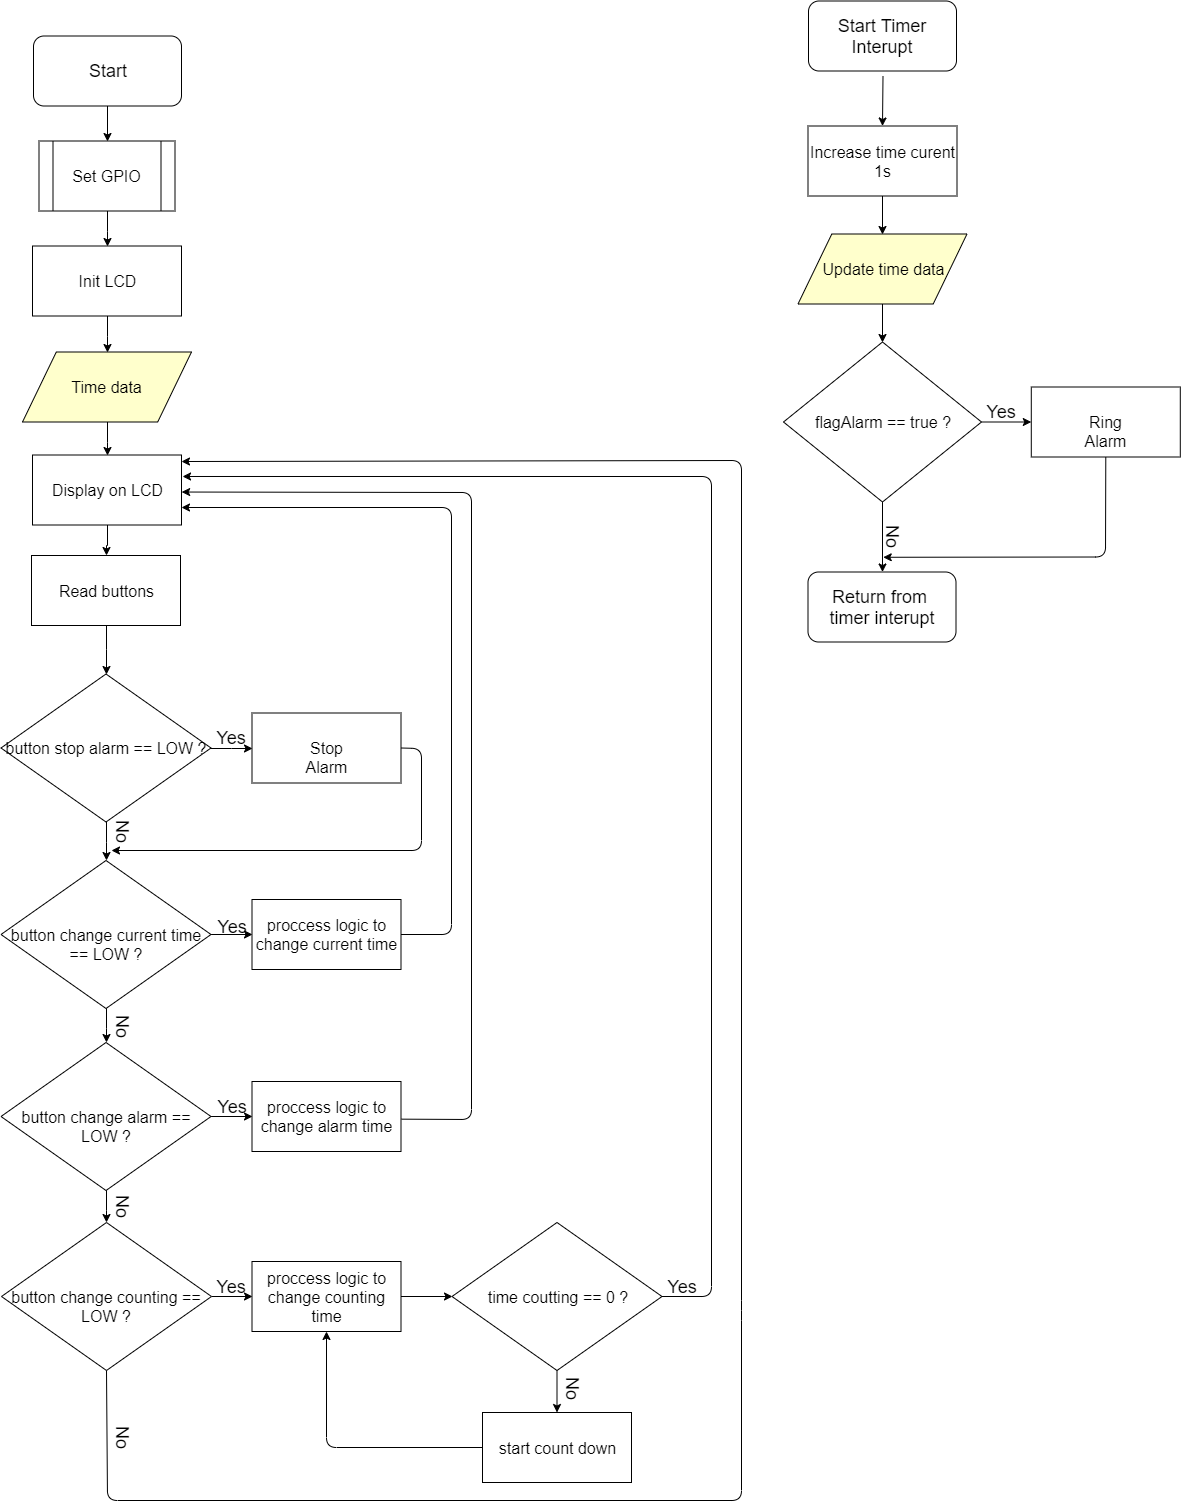

The diagram above was exported from draw.io. Its source (the exported page's mxGraphModel, read from the mxfile embedded in the PNG):
<mxGraphModel dx="1408" dy="1636" grid="1" gridSize="10" guides="1" tooltips="1" connect="1" arrows="1" fold="1" page="1" pageScale="1" pageWidth="850" pageHeight="1100" math="0" shadow="0">
  <root>
    <mxCell id="0" />
    <mxCell id="1" parent="0" />
    <mxCell id="1lVi9PLbr6VFnIGawVAa-36" style="edgeStyle=orthogonalEdgeStyle;rounded=0;orthogonalLoop=1;jettySize=auto;html=1;entryX=0.5;entryY=0;entryDx=0;entryDy=0;" parent="1" source="1lVi9PLbr6VFnIGawVAa-1" target="1lVi9PLbr6VFnIGawVAa-34" edge="1">
      <mxGeometry relative="1" as="geometry" />
    </mxCell>
    <mxCell id="1lVi9PLbr6VFnIGawVAa-1" value="&lt;font style=&quot;font-size: 18px&quot;&gt;Start&lt;/font&gt;" style="rounded=1;whiteSpace=wrap;html=1;fontSize=16;" parent="1" vertex="1">
      <mxGeometry x="352" y="-294.5" width="148" height="70" as="geometry" />
    </mxCell>
    <mxCell id="1lVi9PLbr6VFnIGawVAa-115" style="edgeStyle=orthogonalEdgeStyle;rounded=0;orthogonalLoop=1;jettySize=auto;html=1;entryX=0.5;entryY=0;entryDx=0;entryDy=0;" parent="1" source="1lVi9PLbr6VFnIGawVAa-3" target="1lVi9PLbr6VFnIGawVAa-113" edge="1">
      <mxGeometry relative="1" as="geometry" />
    </mxCell>
    <mxCell id="1lVi9PLbr6VFnIGawVAa-3" value="&lt;font style=&quot;font-size: 16px&quot;&gt;Init LCD&lt;/font&gt;" style="rounded=0;whiteSpace=wrap;html=1;" parent="1" vertex="1">
      <mxGeometry x="351" y="-84.5" width="149" height="70" as="geometry" />
    </mxCell>
    <mxCell id="UXzQfvZFiSCzztqDlOwi-8" style="edgeStyle=orthogonalEdgeStyle;rounded=0;orthogonalLoop=1;jettySize=auto;html=1;entryX=0.5;entryY=0;entryDx=0;entryDy=0;" parent="1" source="1lVi9PLbr6VFnIGawVAa-26" target="UXzQfvZFiSCzztqDlOwi-7" edge="1">
      <mxGeometry relative="1" as="geometry" />
    </mxCell>
    <mxCell id="1lVi9PLbr6VFnIGawVAa-26" value="&lt;font style=&quot;font-size: 16px&quot;&gt;Read buttons&lt;/font&gt;" style="rounded=0;whiteSpace=wrap;html=1;" parent="1" vertex="1">
      <mxGeometry x="350" y="225" width="149" height="70" as="geometry" />
    </mxCell>
    <mxCell id="1lVi9PLbr6VFnIGawVAa-42" style="edgeStyle=orthogonalEdgeStyle;rounded=0;orthogonalLoop=1;jettySize=auto;html=1;entryX=0;entryY=0.5;entryDx=0;entryDy=0;" parent="1" source="1lVi9PLbr6VFnIGawVAa-30" target="1lVi9PLbr6VFnIGawVAa-41" edge="1">
      <mxGeometry relative="1" as="geometry" />
    </mxCell>
    <mxCell id="1lVi9PLbr6VFnIGawVAa-46" style="edgeStyle=orthogonalEdgeStyle;rounded=0;orthogonalLoop=1;jettySize=auto;html=1;entryX=0.5;entryY=0;entryDx=0;entryDy=0;" parent="1" source="1lVi9PLbr6VFnIGawVAa-30" target="1lVi9PLbr6VFnIGawVAa-45" edge="1">
      <mxGeometry relative="1" as="geometry" />
    </mxCell>
    <mxCell id="1lVi9PLbr6VFnIGawVAa-30" value="&lt;font style=&quot;font-size: 16px&quot;&gt;&lt;br&gt;button change current time == LOW ?&lt;/font&gt;" style="rhombus;whiteSpace=wrap;html=1;" parent="1" vertex="1">
      <mxGeometry x="319.5" y="530" width="210" height="148" as="geometry" />
    </mxCell>
    <mxCell id="1lVi9PLbr6VFnIGawVAa-37" style="edgeStyle=orthogonalEdgeStyle;rounded=0;orthogonalLoop=1;jettySize=auto;html=1;entryX=0.5;entryY=0;entryDx=0;entryDy=0;" parent="1" source="1lVi9PLbr6VFnIGawVAa-34" target="1lVi9PLbr6VFnIGawVAa-3" edge="1">
      <mxGeometry relative="1" as="geometry" />
    </mxCell>
    <mxCell id="1lVi9PLbr6VFnIGawVAa-34" value="&lt;font style=&quot;font-size: 16px&quot;&gt;Set GPIO&lt;/font&gt;" style="shape=process;whiteSpace=wrap;html=1;backgroundOutline=1;" parent="1" vertex="1">
      <mxGeometry x="357.5" y="-189.5" width="136" height="70" as="geometry" />
    </mxCell>
    <mxCell id="1lVi9PLbr6VFnIGawVAa-41" value="&lt;font style=&quot;font-size: 16px&quot;&gt;proccess logic to change current time&lt;/font&gt;" style="rounded=0;whiteSpace=wrap;html=1;" parent="1" vertex="1">
      <mxGeometry x="570.5" y="569" width="149" height="70" as="geometry" />
    </mxCell>
    <mxCell id="1lVi9PLbr6VFnIGawVAa-43" value="&lt;font style=&quot;font-size: 18px&quot;&gt;Yes&lt;/font&gt;" style="text;html=1;strokeColor=none;fillColor=none;align=center;verticalAlign=middle;whiteSpace=wrap;rounded=0;" parent="1" vertex="1">
      <mxGeometry x="530.5" y="586" width="40" height="20" as="geometry" />
    </mxCell>
    <mxCell id="1lVi9PLbr6VFnIGawVAa-44" value="" style="endArrow=classic;html=1;exitX=1;exitY=0.5;exitDx=0;exitDy=0;entryX=1;entryY=0.75;entryDx=0;entryDy=0;" parent="1" source="1lVi9PLbr6VFnIGawVAa-41" target="1lVi9PLbr6VFnIGawVAa-118" edge="1">
      <mxGeometry width="50" height="50" relative="1" as="geometry">
        <mxPoint x="60" y="750" as="sourcePoint" />
        <mxPoint x="110" y="700" as="targetPoint" />
        <Array as="points">
          <mxPoint x="770" y="604" />
          <mxPoint x="770" y="177" />
        </Array>
      </mxGeometry>
    </mxCell>
    <mxCell id="1lVi9PLbr6VFnIGawVAa-49" style="edgeStyle=orthogonalEdgeStyle;rounded=0;orthogonalLoop=1;jettySize=auto;html=1;entryX=0;entryY=0.5;entryDx=0;entryDy=0;" parent="1" source="1lVi9PLbr6VFnIGawVAa-45" target="1lVi9PLbr6VFnIGawVAa-48" edge="1">
      <mxGeometry relative="1" as="geometry" />
    </mxCell>
    <mxCell id="1lVi9PLbr6VFnIGawVAa-53" style="edgeStyle=orthogonalEdgeStyle;rounded=0;orthogonalLoop=1;jettySize=auto;html=1;entryX=0.5;entryY=0;entryDx=0;entryDy=0;" parent="1" source="1lVi9PLbr6VFnIGawVAa-45" target="1lVi9PLbr6VFnIGawVAa-52" edge="1">
      <mxGeometry relative="1" as="geometry" />
    </mxCell>
    <mxCell id="1lVi9PLbr6VFnIGawVAa-45" value="&lt;font style=&quot;font-size: 16px&quot;&gt;&lt;br&gt;button change alarm == LOW ?&lt;/font&gt;" style="rhombus;whiteSpace=wrap;html=1;" parent="1" vertex="1">
      <mxGeometry x="319.5" y="712" width="210" height="148" as="geometry" />
    </mxCell>
    <mxCell id="1lVi9PLbr6VFnIGawVAa-47" value="&lt;font style=&quot;font-size: 18px&quot;&gt;No&lt;/font&gt;" style="text;html=1;strokeColor=none;fillColor=none;align=center;verticalAlign=middle;whiteSpace=wrap;rounded=0;rotation=90;" parent="1" vertex="1">
      <mxGeometry x="420.5" y="686" width="40" height="20" as="geometry" />
    </mxCell>
    <mxCell id="1lVi9PLbr6VFnIGawVAa-48" value="&lt;font style=&quot;font-size: 16px&quot;&gt;proccess logic to change alarm time&lt;/font&gt;" style="rounded=0;whiteSpace=wrap;html=1;" parent="1" vertex="1">
      <mxGeometry x="570.5" y="751" width="149" height="70" as="geometry" />
    </mxCell>
    <mxCell id="1lVi9PLbr6VFnIGawVAa-50" value="&lt;font style=&quot;font-size: 18px&quot;&gt;Yes&lt;/font&gt;" style="text;html=1;strokeColor=none;fillColor=none;align=center;verticalAlign=middle;whiteSpace=wrap;rounded=0;" parent="1" vertex="1">
      <mxGeometry x="530.5" y="766" width="40" height="20" as="geometry" />
    </mxCell>
    <mxCell id="1lVi9PLbr6VFnIGawVAa-51" value="" style="endArrow=classic;html=1;exitX=1.004;exitY=0.538;exitDx=0;exitDy=0;entryX=1.001;entryY=0.529;entryDx=0;entryDy=0;exitPerimeter=0;entryPerimeter=0;" parent="1" source="1lVi9PLbr6VFnIGawVAa-48" target="1lVi9PLbr6VFnIGawVAa-118" edge="1">
      <mxGeometry width="50" height="50" relative="1" as="geometry">
        <mxPoint x="60" y="930" as="sourcePoint" />
        <mxPoint x="110" y="880" as="targetPoint" />
        <Array as="points">
          <mxPoint x="790" y="789" />
          <mxPoint x="790" y="162" />
        </Array>
      </mxGeometry>
    </mxCell>
    <mxCell id="1lVi9PLbr6VFnIGawVAa-58" style="edgeStyle=orthogonalEdgeStyle;rounded=0;orthogonalLoop=1;jettySize=auto;html=1;entryX=0;entryY=0.5;entryDx=0;entryDy=0;" parent="1" source="1lVi9PLbr6VFnIGawVAa-52" target="1lVi9PLbr6VFnIGawVAa-55" edge="1">
      <mxGeometry relative="1" as="geometry" />
    </mxCell>
    <mxCell id="1lVi9PLbr6VFnIGawVAa-52" value="&lt;font style=&quot;font-size: 16px&quot;&gt;&lt;br&gt;button change counting == LOW ?&lt;/font&gt;" style="rhombus;whiteSpace=wrap;html=1;" parent="1" vertex="1">
      <mxGeometry x="320" y="892" width="210" height="148" as="geometry" />
    </mxCell>
    <mxCell id="1lVi9PLbr6VFnIGawVAa-54" value="&lt;font style=&quot;font-size: 18px&quot;&gt;No&lt;/font&gt;" style="text;html=1;strokeColor=none;fillColor=none;align=center;verticalAlign=middle;whiteSpace=wrap;rounded=0;rotation=90;" parent="1" vertex="1">
      <mxGeometry x="420.5" y="866" width="40" height="20" as="geometry" />
    </mxCell>
    <mxCell id="1lVi9PLbr6VFnIGawVAa-62" style="edgeStyle=orthogonalEdgeStyle;rounded=0;orthogonalLoop=1;jettySize=auto;html=1;entryX=0;entryY=0.5;entryDx=0;entryDy=0;" parent="1" source="1lVi9PLbr6VFnIGawVAa-55" target="1lVi9PLbr6VFnIGawVAa-61" edge="1">
      <mxGeometry relative="1" as="geometry" />
    </mxCell>
    <mxCell id="1lVi9PLbr6VFnIGawVAa-55" value="&lt;font style=&quot;font-size: 16px&quot;&gt;proccess logic to change counting time&lt;/font&gt;" style="rounded=0;whiteSpace=wrap;html=1;" parent="1" vertex="1">
      <mxGeometry x="570.5" y="931" width="149" height="70" as="geometry" />
    </mxCell>
    <mxCell id="1lVi9PLbr6VFnIGawVAa-59" value="&lt;font style=&quot;font-size: 18px&quot;&gt;Yes&lt;/font&gt;" style="text;html=1;strokeColor=none;fillColor=none;align=center;verticalAlign=middle;whiteSpace=wrap;rounded=0;" parent="1" vertex="1">
      <mxGeometry x="530" y="946" width="40" height="20" as="geometry" />
    </mxCell>
    <mxCell id="1lVi9PLbr6VFnIGawVAa-69" style="edgeStyle=orthogonalEdgeStyle;rounded=0;orthogonalLoop=1;jettySize=auto;html=1;" parent="1" source="1lVi9PLbr6VFnIGawVAa-61" target="1lVi9PLbr6VFnIGawVAa-67" edge="1">
      <mxGeometry relative="1" as="geometry" />
    </mxCell>
    <mxCell id="1lVi9PLbr6VFnIGawVAa-61" value="&lt;font style=&quot;font-size: 16px&quot;&gt;time coutting == 0 ?&lt;/font&gt;" style="rhombus;whiteSpace=wrap;html=1;" parent="1" vertex="1">
      <mxGeometry x="770.5" y="892" width="210" height="148" as="geometry" />
    </mxCell>
    <mxCell id="1lVi9PLbr6VFnIGawVAa-63" value="" style="endArrow=classic;html=1;exitX=1;exitY=0.5;exitDx=0;exitDy=0;entryX=1.007;entryY=0.307;entryDx=0;entryDy=0;entryPerimeter=0;" parent="1" source="1lVi9PLbr6VFnIGawVAa-61" target="1lVi9PLbr6VFnIGawVAa-118" edge="1">
      <mxGeometry width="50" height="50" relative="1" as="geometry">
        <mxPoint x="1010" y="980" as="sourcePoint" />
        <mxPoint x="1060" y="930" as="targetPoint" />
        <Array as="points">
          <mxPoint x="1030" y="966" />
          <mxPoint x="1030" y="146" />
        </Array>
      </mxGeometry>
    </mxCell>
    <mxCell id="1lVi9PLbr6VFnIGawVAa-64" value="&lt;font style=&quot;font-size: 18px&quot;&gt;Yes&lt;/font&gt;" style="text;html=1;strokeColor=none;fillColor=none;align=center;verticalAlign=middle;whiteSpace=wrap;rounded=0;" parent="1" vertex="1">
      <mxGeometry x="980.5" y="946" width="40" height="20" as="geometry" />
    </mxCell>
    <mxCell id="1lVi9PLbr6VFnIGawVAa-67" value="&lt;span style=&quot;font-size: 16px&quot;&gt;start count down&lt;/span&gt;" style="rounded=0;whiteSpace=wrap;html=1;" parent="1" vertex="1">
      <mxGeometry x="801" y="1082" width="149" height="70" as="geometry" />
    </mxCell>
    <mxCell id="1lVi9PLbr6VFnIGawVAa-70" value="&lt;font style=&quot;font-size: 18px&quot;&gt;No&lt;/font&gt;" style="text;html=1;strokeColor=none;fillColor=none;align=center;verticalAlign=middle;whiteSpace=wrap;rounded=0;rotation=90;" parent="1" vertex="1">
      <mxGeometry x="870.5" y="1048.3529411764707" width="40" height="20" as="geometry" />
    </mxCell>
    <mxCell id="1lVi9PLbr6VFnIGawVAa-72" value="" style="endArrow=classic;html=1;exitX=0;exitY=0.5;exitDx=0;exitDy=0;entryX=0.5;entryY=1;entryDx=0;entryDy=0;" parent="1" source="1lVi9PLbr6VFnIGawVAa-67" target="1lVi9PLbr6VFnIGawVAa-55" edge="1">
      <mxGeometry width="50" height="50" relative="1" as="geometry">
        <mxPoint x="670.5" y="1132" as="sourcePoint" />
        <mxPoint x="720.5" y="1082" as="targetPoint" />
        <Array as="points">
          <mxPoint x="645" y="1117" />
        </Array>
      </mxGeometry>
    </mxCell>
    <mxCell id="1lVi9PLbr6VFnIGawVAa-110" style="edgeStyle=orthogonalEdgeStyle;rounded=0;orthogonalLoop=1;jettySize=auto;html=1;entryX=0.5;entryY=0;entryDx=0;entryDy=0;" parent="1" source="1lVi9PLbr6VFnIGawVAa-82" target="1lVi9PLbr6VFnIGawVAa-109" edge="1">
      <mxGeometry relative="1" as="geometry" />
    </mxCell>
    <mxCell id="1lVi9PLbr6VFnIGawVAa-82" value="&lt;font style=&quot;font-size: 16px&quot;&gt;Increase time curent 1s&lt;/font&gt;" style="rounded=0;whiteSpace=wrap;html=1;" parent="1" vertex="1">
      <mxGeometry x="1126.5" y="-204.5" width="149" height="70" as="geometry" />
    </mxCell>
    <mxCell id="1lVi9PLbr6VFnIGawVAa-84" value="" style="endArrow=classic;html=1;entryX=0.5;entryY=0;entryDx=0;entryDy=0;" parent="1" target="1lVi9PLbr6VFnIGawVAa-82" edge="1">
      <mxGeometry width="50" height="50" relative="1" as="geometry">
        <mxPoint x="1201.5" y="-254.5" as="sourcePoint" />
        <mxPoint x="1251.5" y="-244.5" as="targetPoint" />
      </mxGeometry>
    </mxCell>
    <mxCell id="1lVi9PLbr6VFnIGawVAa-90" style="edgeStyle=orthogonalEdgeStyle;rounded=0;orthogonalLoop=1;jettySize=auto;html=1;" parent="1" source="1lVi9PLbr6VFnIGawVAa-86" target="1lVi9PLbr6VFnIGawVAa-89" edge="1">
      <mxGeometry relative="1" as="geometry" />
    </mxCell>
    <mxCell id="1lVi9PLbr6VFnIGawVAa-100" style="edgeStyle=orthogonalEdgeStyle;rounded=0;orthogonalLoop=1;jettySize=auto;html=1;" parent="1" source="1lVi9PLbr6VFnIGawVAa-86" edge="1">
      <mxGeometry relative="1" as="geometry">
        <mxPoint x="1201" y="241.5" as="targetPoint" />
      </mxGeometry>
    </mxCell>
    <mxCell id="1lVi9PLbr6VFnIGawVAa-86" value="&lt;font style=&quot;font-size: 16px&quot;&gt;flagAlarm == true ?&lt;/font&gt;" style="rhombus;whiteSpace=wrap;html=1;" parent="1" vertex="1">
      <mxGeometry x="1102" y="11.5" width="198" height="160" as="geometry" />
    </mxCell>
    <mxCell id="1lVi9PLbr6VFnIGawVAa-89" value="&lt;font style=&quot;font-size: 16px&quot;&gt;Ring Alarm&lt;/font&gt;" style="rounded=0;whiteSpace=wrap;html=1;" parent="1" vertex="1">
      <mxGeometry x="1349.7857142857142" y="56.5" width="149" height="70" as="geometry" />
    </mxCell>
    <mxCell id="1lVi9PLbr6VFnIGawVAa-91" value="&lt;font style=&quot;font-size: 18px&quot;&gt;Yes&lt;/font&gt;" style="text;html=1;strokeColor=none;fillColor=none;align=center;verticalAlign=middle;whiteSpace=wrap;rounded=0;" parent="1" vertex="1">
      <mxGeometry x="1300" y="71.5" width="40" height="20" as="geometry" />
    </mxCell>
    <mxCell id="1lVi9PLbr6VFnIGawVAa-95" value="&lt;font style=&quot;font-size: 18px&quot;&gt;No&lt;/font&gt;" style="text;html=1;strokeColor=none;fillColor=none;align=center;verticalAlign=middle;whiteSpace=wrap;rounded=0;rotation=90;" parent="1" vertex="1">
      <mxGeometry x="1191" y="196.62068965517244" width="40" height="20" as="geometry" />
    </mxCell>
    <mxCell id="1lVi9PLbr6VFnIGawVAa-97" value="" style="endArrow=classic;html=1;exitX=0.5;exitY=1;exitDx=0;exitDy=0;entryX=1.004;entryY=0.963;entryDx=0;entryDy=0;entryPerimeter=0;" parent="1" source="1lVi9PLbr6VFnIGawVAa-89" target="1lVi9PLbr6VFnIGawVAa-95" edge="1">
      <mxGeometry width="50" height="50" relative="1" as="geometry">
        <mxPoint x="1440" y="251.5" as="sourcePoint" />
        <mxPoint x="1490" y="201.5" as="targetPoint" />
        <Array as="points">
          <mxPoint x="1424" y="226.5" />
        </Array>
      </mxGeometry>
    </mxCell>
    <mxCell id="1lVi9PLbr6VFnIGawVAa-111" style="edgeStyle=orthogonalEdgeStyle;rounded=0;orthogonalLoop=1;jettySize=auto;html=1;entryX=0.5;entryY=0;entryDx=0;entryDy=0;" parent="1" source="1lVi9PLbr6VFnIGawVAa-109" target="1lVi9PLbr6VFnIGawVAa-86" edge="1">
      <mxGeometry relative="1" as="geometry" />
    </mxCell>
    <mxCell id="1lVi9PLbr6VFnIGawVAa-109" value="&lt;font style=&quot;font-size: 16px&quot;&gt;Update time data&lt;/font&gt;" style="shape=parallelogram;perimeter=parallelogramPerimeter;whiteSpace=wrap;html=1;fillColor=#FFFFCC;" parent="1" vertex="1">
      <mxGeometry x="1116.5" y="-96.5" width="169" height="70" as="geometry" />
    </mxCell>
    <mxCell id="1lVi9PLbr6VFnIGawVAa-119" style="edgeStyle=orthogonalEdgeStyle;rounded=0;orthogonalLoop=1;jettySize=auto;html=1;entryX=0.5;entryY=0;entryDx=0;entryDy=0;" parent="1" source="1lVi9PLbr6VFnIGawVAa-113" target="1lVi9PLbr6VFnIGawVAa-118" edge="1">
      <mxGeometry relative="1" as="geometry" />
    </mxCell>
    <mxCell id="1lVi9PLbr6VFnIGawVAa-113" value="&lt;font style=&quot;font-size: 16px&quot;&gt;Time data&lt;/font&gt;" style="shape=parallelogram;perimeter=parallelogramPerimeter;whiteSpace=wrap;html=1;fillColor=#FFFFCC;" parent="1" vertex="1">
      <mxGeometry x="341" y="21.5" width="169" height="70" as="geometry" />
    </mxCell>
    <mxCell id="1lVi9PLbr6VFnIGawVAa-120" style="edgeStyle=orthogonalEdgeStyle;rounded=0;orthogonalLoop=1;jettySize=auto;html=1;entryX=0.5;entryY=0;entryDx=0;entryDy=0;" parent="1" source="1lVi9PLbr6VFnIGawVAa-118" target="1lVi9PLbr6VFnIGawVAa-26" edge="1">
      <mxGeometry relative="1" as="geometry" />
    </mxCell>
    <mxCell id="1lVi9PLbr6VFnIGawVAa-118" value="&lt;font style=&quot;font-size: 16px&quot;&gt;Display on LCD&lt;/font&gt;" style="rounded=0;whiteSpace=wrap;html=1;" parent="1" vertex="1">
      <mxGeometry x="351" y="124.5" width="149" height="70" as="geometry" />
    </mxCell>
    <mxCell id="UXzQfvZFiSCzztqDlOwi-1" value="" style="endArrow=classic;html=1;exitX=0.5;exitY=1;exitDx=0;exitDy=0;entryX=1;entryY=0.093;entryDx=0;entryDy=0;entryPerimeter=0;" parent="1" source="1lVi9PLbr6VFnIGawVAa-52" target="1lVi9PLbr6VFnIGawVAa-118" edge="1">
      <mxGeometry width="50" height="50" relative="1" as="geometry">
        <mxPoint x="410" y="940" as="sourcePoint" />
        <mxPoint x="460" y="890" as="targetPoint" />
        <Array as="points">
          <mxPoint x="426" y="1170" />
          <mxPoint x="1060" y="1170" />
          <mxPoint x="1060" y="980" />
          <mxPoint x="1060" y="130" />
        </Array>
      </mxGeometry>
    </mxCell>
    <mxCell id="UXzQfvZFiSCzztqDlOwi-2" value="&lt;font style=&quot;font-size: 18px&quot;&gt;No&lt;/font&gt;" style="text;html=1;strokeColor=none;fillColor=none;align=center;verticalAlign=middle;whiteSpace=wrap;rounded=0;rotation=90;" parent="1" vertex="1">
      <mxGeometry x="420.5" y="1097" width="40" height="20" as="geometry" />
    </mxCell>
    <mxCell id="UXzQfvZFiSCzztqDlOwi-9" style="edgeStyle=orthogonalEdgeStyle;rounded=0;orthogonalLoop=1;jettySize=auto;html=1;entryX=0.5;entryY=0;entryDx=0;entryDy=0;" parent="1" source="UXzQfvZFiSCzztqDlOwi-7" target="1lVi9PLbr6VFnIGawVAa-30" edge="1">
      <mxGeometry relative="1" as="geometry" />
    </mxCell>
    <mxCell id="UXzQfvZFiSCzztqDlOwi-12" style="edgeStyle=orthogonalEdgeStyle;rounded=0;orthogonalLoop=1;jettySize=auto;html=1;entryX=0;entryY=0.5;entryDx=0;entryDy=0;" parent="1" source="UXzQfvZFiSCzztqDlOwi-7" target="UXzQfvZFiSCzztqDlOwi-11" edge="1">
      <mxGeometry relative="1" as="geometry" />
    </mxCell>
    <mxCell id="UXzQfvZFiSCzztqDlOwi-7" value="&lt;font style=&quot;font-size: 16px&quot;&gt;button stop alarm == LOW ?&lt;/font&gt;" style="rhombus;whiteSpace=wrap;html=1;" parent="1" vertex="1">
      <mxGeometry x="319.5" y="343.5" width="210" height="148" as="geometry" />
    </mxCell>
    <mxCell id="UXzQfvZFiSCzztqDlOwi-10" value="&lt;font style=&quot;font-size: 18px&quot;&gt;No&lt;/font&gt;" style="text;html=1;strokeColor=none;fillColor=none;align=center;verticalAlign=middle;whiteSpace=wrap;rounded=0;rotation=90;" parent="1" vertex="1">
      <mxGeometry x="420.5" y="491.5" width="40" height="20" as="geometry" />
    </mxCell>
    <mxCell id="UXzQfvZFiSCzztqDlOwi-11" value="&lt;font style=&quot;font-size: 16px&quot;&gt;Stop Alarm&lt;/font&gt;" style="rounded=0;whiteSpace=wrap;html=1;" parent="1" vertex="1">
      <mxGeometry x="570.5" y="382.5" width="149" height="70" as="geometry" />
    </mxCell>
    <mxCell id="UXzQfvZFiSCzztqDlOwi-13" value="&lt;font style=&quot;font-size: 18px&quot;&gt;Yes&lt;/font&gt;" style="text;html=1;strokeColor=none;fillColor=none;align=center;verticalAlign=middle;whiteSpace=wrap;rounded=0;" parent="1" vertex="1">
      <mxGeometry x="530" y="397.5" width="40" height="20" as="geometry" />
    </mxCell>
    <mxCell id="UXzQfvZFiSCzztqDlOwi-15" value="" style="endArrow=classic;html=1;exitX=1;exitY=0.5;exitDx=0;exitDy=0;" parent="1" source="UXzQfvZFiSCzztqDlOwi-11" edge="1">
      <mxGeometry width="50" height="50" relative="1" as="geometry">
        <mxPoint x="580" y="530" as="sourcePoint" />
        <mxPoint x="430" y="520" as="targetPoint" />
        <Array as="points">
          <mxPoint x="740" y="418" />
          <mxPoint x="740" y="520" />
        </Array>
      </mxGeometry>
    </mxCell>
    <mxCell id="MYMQ4p9pl7XIcXZQaEmD-1" value="&lt;font style=&quot;font-size: 18px&quot;&gt;Start Timer Interupt&lt;/font&gt;" style="rounded=1;whiteSpace=wrap;html=1;fontSize=16;" vertex="1" parent="1">
      <mxGeometry x="1127" y="-329.5" width="148" height="70" as="geometry" />
    </mxCell>
    <mxCell id="MYMQ4p9pl7XIcXZQaEmD-2" value="&lt;span style=&quot;font-size: 18px&quot;&gt;Return from &lt;br&gt;timer interupt&lt;/span&gt;" style="rounded=1;whiteSpace=wrap;html=1;fontSize=16;" vertex="1" parent="1">
      <mxGeometry x="1126.5" y="241.5" width="148" height="70" as="geometry" />
    </mxCell>
  </root>
</mxGraphModel>